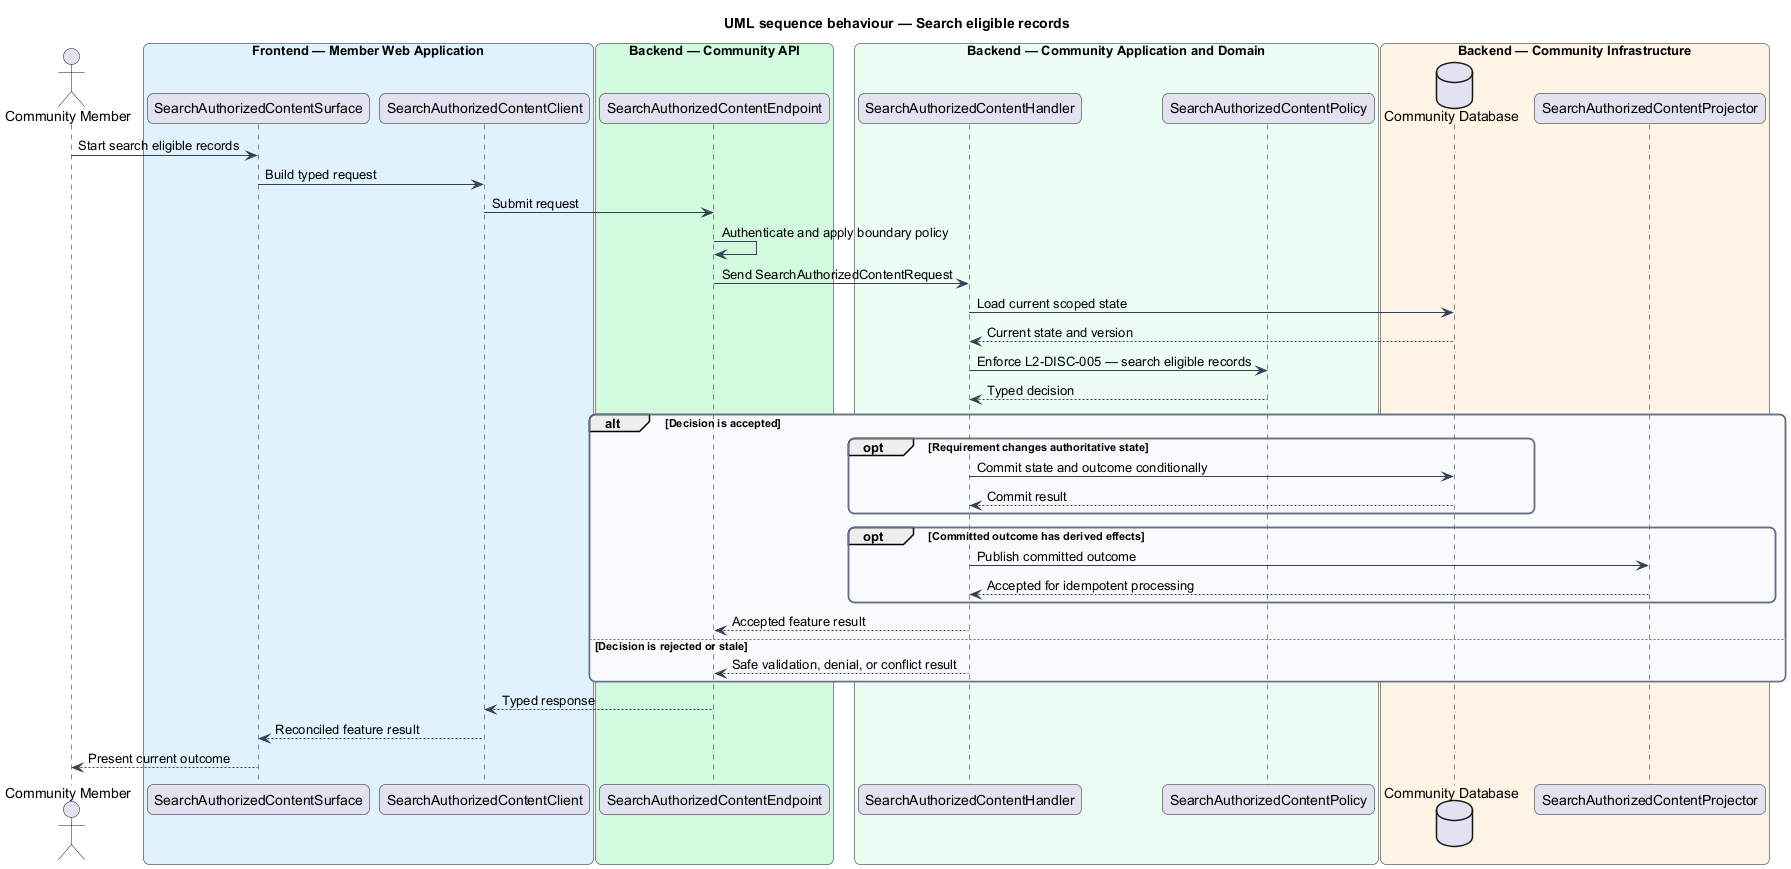

The diagram above was rendered by PlantUML. Its source (embedded in the PNG):
@startuml
title UML sequence behaviour — Search eligible records
skinparam backgroundColor #FFFFFF
skinparam shadowing false
skinparam roundcorner 12
skinparam defaultFontName Arial
skinparam ArrowColor #344054
skinparam rectangle {
  BorderColor #344054
  FontColor #101828
}
skinparam package {
  BorderColor #667085
  FontColor #101828
  BackgroundColor #F9FAFB
}
actor "Community Member" as actor
box "Frontend — Member Web Application" #E0F2FE
  participant "SearchAuthorizedContentSurface" as surface
  participant "SearchAuthorizedContentClient" as client
end box
box "Backend — Community API" #D1FADF
  participant "SearchAuthorizedContentEndpoint" as endpoint
end box
box "Backend — Community Application and Domain" #ECFDF3
  participant "SearchAuthorizedContentHandler" as handler
  participant "SearchAuthorizedContentPolicy" as policy
end box
box "Backend — Community Infrastructure" #FFF4E5
  database "Community Database" as store
  participant "SearchAuthorizedContentProjector" as projector
end box

actor -> surface : Start search eligible records
surface -> client : Build typed request
client -> endpoint : Submit request
endpoint -> endpoint : Authenticate and apply boundary policy
endpoint -> handler : Send SearchAuthorizedContentRequest
handler -> store : Load current scoped state
store --> handler : Current state and version
handler -> policy : Enforce L2-DISC-005 — search eligible records
policy --> handler : Typed decision
alt Decision is accepted
  opt Requirement changes authoritative state
    handler -> store : Commit state and outcome conditionally
    store --> handler : Commit result
  end
  opt Committed outcome has derived effects
    handler -> projector : Publish committed outcome
    projector --> handler : Accepted for idempotent processing
  end
  handler --> endpoint : Accepted feature result
else Decision is rejected or stale
  handler --> endpoint : Safe validation, denial, or conflict result
end
endpoint --> client : Typed response
client --> surface : Reconciled feature result
surface --> actor : Present current outcome
@enduml